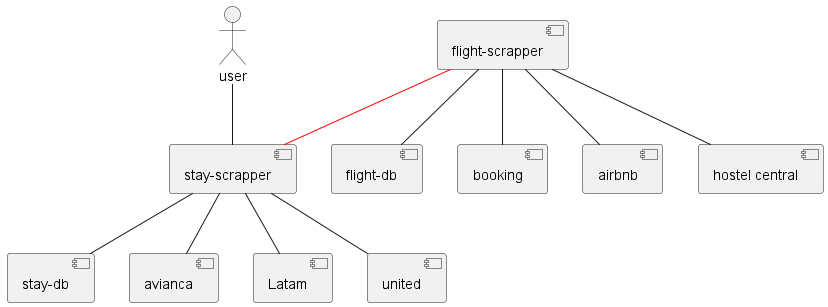

The diagram above was rendered by PlantUML. Its source (embedded in the PNG):
@startuml
'https://plantuml.com/component-diagram

'components
[stay-scrapper]
[stay-db]
[avianca]
[Latam]
[united]

[flight-scrapper]
[flight-db]
[booking]
[airbnb]
[hostel central]
actor user

'conectors

[stay-scrapper] -- [stay-db]
[stay-scrapper] -- [avianca]
[stay-scrapper] -- [Latam]
[stay-scrapper] -- [united]


[flight-scrapper] -- [flight-db]
[flight-scrapper] -- [booking]
[flight-scrapper] -- [airbnb]
[flight-scrapper] -- [hostel central]


[flight-scrapper] -- [stay-scrapper] #red
user -- [stay-scrapper]



@enduml